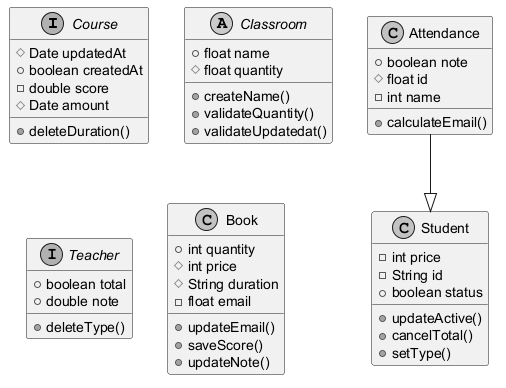

The diagram above was rendered by PlantUML. Its source (embedded in the PNG):
@startuml
skinparam monochrome true
interface Course {
  #Date updatedAt
  +boolean createdAt
  -double score
  #Date amount
  +deleteDuration()
}
abstract class Classroom {
  +float name
  #float quantity
  +createName()
  +validateQuantity()
  +validateUpdatedat()
}
interface Teacher {
  +boolean total
  +double note
  +deleteType()
}
class Attendance {
  +boolean note
  #float id
  -int name
  +calculateEmail()
}
class Student {
  -int price
  -String id
  +boolean status
  +updateActive()
  +cancelTotal()
  +setType()
}
class Book {
  +int quantity
  #int price
  #String duration
  -float email
  +updateEmail()
  +saveScore()
  +updateNote()
}
Attendance --|> Student
@enduml